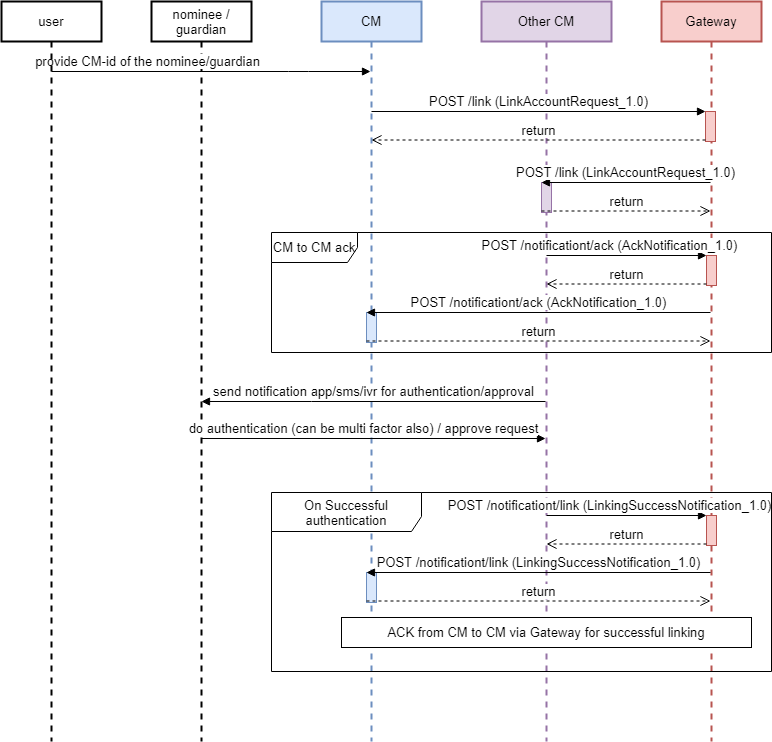

The diagram above was exported from draw.io. Its source (the exported page's mxGraphModel, read from the mxfile embedded in the PNG):
<mxGraphModel dx="1108" dy="482" grid="1" gridSize="10" guides="1" tooltips="1" connect="1" arrows="1" fold="1" page="1" pageScale="1" pageWidth="827" pageHeight="1169" math="0" shadow="0">
  <root>
    <mxCell id="0" />
    <mxCell id="1" parent="0" />
    <mxCell id="Pg_meeAKvoVhUf5l7GQy-2" value="CM to CM ack" style="shape=umlFrame;whiteSpace=wrap;html=1;width=86;height=30;fontSize=13;" parent="1" vertex="1">
      <mxGeometry x="300" y="271" width="500" height="120" as="geometry" />
    </mxCell>
    <mxCell id="ZiefCpf9B09AhcNqqk0u-1" value="nominee / guardian" style="shape=umlLifeline;perimeter=lifelinePerimeter;whiteSpace=wrap;html=1;container=1;collapsible=0;recursiveResize=0;outlineConnect=0;strokeWidth=2;fontSize=13;" parent="1" vertex="1">
      <mxGeometry x="180" y="40" width="100" height="740" as="geometry" />
    </mxCell>
    <mxCell id="ZiefCpf9B09AhcNqqk0u-2" value="CM" style="shape=umlLifeline;perimeter=lifelinePerimeter;whiteSpace=wrap;html=1;container=1;collapsible=0;recursiveResize=0;outlineConnect=0;fillColor=#dae8fc;strokeColor=#6c8ebf;strokeWidth=2;fontSize=13;" parent="1" vertex="1">
      <mxGeometry x="350" y="40" width="100" height="740" as="geometry" />
    </mxCell>
    <object label="provide CM-id of the nominee/guardian" id="ZiefCpf9B09AhcNqqk0u-3">
      <mxCell style="html=1;verticalAlign=bottom;endArrow=block;fontSize=13;" parent="1" source="-nD-5z6sPNdWuAPiSXEy-1" target="ZiefCpf9B09AhcNqqk0u-2" edge="1">
        <mxGeometry x="-0.3982" width="80" relative="1" as="geometry">
          <mxPoint x="547" y="190" as="sourcePoint" />
          <mxPoint x="627" y="190" as="targetPoint" />
          <Array as="points">
            <mxPoint x="327" y="110" />
          </Array>
          <mxPoint as="offset" />
        </mxGeometry>
      </mxCell>
    </object>
    <mxCell id="xWJ0QLUWpYkjir4_KVs1-1" value="Other CM" style="shape=umlLifeline;perimeter=lifelinePerimeter;whiteSpace=wrap;html=1;container=1;collapsible=0;recursiveResize=0;outlineConnect=0;fillColor=#e1d5e7;strokeColor=#9673a6;strokeWidth=2;fontSize=13;" parent="1" vertex="1">
      <mxGeometry x="510" y="40" width="130" height="740" as="geometry" />
    </mxCell>
    <mxCell id="rg4pJdDs99T2r-wZsHng-1" value="Gateway" style="shape=umlLifeline;perimeter=lifelinePerimeter;whiteSpace=wrap;html=1;container=1;collapsible=0;recursiveResize=0;outlineConnect=0;fillColor=#f8cecc;strokeColor=#b85450;strokeWidth=2;fontSize=13;" parent="1" vertex="1">
      <mxGeometry x="690" y="40" width="100" height="740" as="geometry" />
    </mxCell>
    <mxCell id="X7WX71Bn_7UFaAhUKWc9-55" value="send notification app/sms/ivr for authentication/approval" style="html=1;verticalAlign=bottom;endArrow=block;rounded=0;fontSize=13;" parent="1" source="xWJ0QLUWpYkjir4_KVs1-1" target="ZiefCpf9B09AhcNqqk0u-1" edge="1">
      <mxGeometry width="80" relative="1" as="geometry">
        <mxPoint x="704" y="530" as="sourcePoint" />
        <mxPoint x="207" y="530" as="targetPoint" />
        <Array as="points">
          <mxPoint x="340" y="440" />
        </Array>
      </mxGeometry>
    </mxCell>
    <mxCell id="X7WX71Bn_7UFaAhUKWc9-62" value="do authentication (can be multi factor also) / approve request" style="html=1;verticalAlign=bottom;endArrow=block;rounded=0;fontSize=13;" parent="1" edge="1" source="ZiefCpf9B09AhcNqqk0u-1">
      <mxGeometry x="-0.0572" relative="1" as="geometry">
        <mxPoint x="207" y="477" as="sourcePoint" />
        <mxPoint as="offset" />
        <mxPoint x="574" y="477" as="targetPoint" />
        <Array as="points">
          <mxPoint x="404.5" y="477" />
        </Array>
      </mxGeometry>
    </mxCell>
    <mxCell id="X7WX71Bn_7UFaAhUKWc9-65" style="edgeStyle=none;rounded=0;orthogonalLoop=1;jettySize=auto;html=1;exitX=0.5;exitY=1;exitDx=0;exitDy=0;fontSize=13;" parent="1" edge="1">
      <mxGeometry relative="1" as="geometry">
        <mxPoint x="660" y="580" as="sourcePoint" />
        <mxPoint x="660" y="580" as="targetPoint" />
      </mxGeometry>
    </mxCell>
    <mxCell id="Pg_meeAKvoVhUf5l7GQy-3" value="" style="html=1;points=[];perimeter=orthogonalPerimeter;fillColor=#e1d5e7;strokeColor=#9673a6;fontSize=13;" parent="1" vertex="1">
      <mxGeometry x="570" y="221" width="10" height="30" as="geometry" />
    </mxCell>
    <mxCell id="Pg_meeAKvoVhUf5l7GQy-4" value="" style="html=1;points=[];perimeter=orthogonalPerimeter;fillColor=#f8cecc;strokeColor=#b85450;fontSize=13;" parent="1" vertex="1">
      <mxGeometry x="734" y="150" width="10" height="30" as="geometry" />
    </mxCell>
    <mxCell id="Pg_meeAKvoVhUf5l7GQy-5" value="" style="html=1;points=[];perimeter=orthogonalPerimeter;fillColor=#f8cecc;strokeColor=#b85450;fontSize=13;" parent="1" vertex="1">
      <mxGeometry x="735" y="294" width="10" height="30" as="geometry" />
    </mxCell>
    <mxCell id="Pg_meeAKvoVhUf5l7GQy-6" value="" style="html=1;points=[];perimeter=orthogonalPerimeter;fillColor=#dae8fc;strokeColor=#6c8ebf;fontSize=13;" parent="1" vertex="1">
      <mxGeometry x="395" y="351" width="10" height="30" as="geometry" />
    </mxCell>
    <mxCell id="Pg_meeAKvoVhUf5l7GQy-7" value="&lt;span style=&quot;font-size: 13px&quot;&gt;POST /link (LinkAccountRequest_1.0)&lt;/span&gt;" style="html=1;verticalAlign=bottom;endArrow=block;entryX=0;entryY=0;fontSize=13;" parent="1" source="ZiefCpf9B09AhcNqqk0u-2" target="Pg_meeAKvoVhUf5l7GQy-4" edge="1">
      <mxGeometry relative="1" as="geometry">
        <mxPoint x="346" y="163" as="sourcePoint" />
      </mxGeometry>
    </mxCell>
    <mxCell id="Pg_meeAKvoVhUf5l7GQy-8" value="return" style="html=1;verticalAlign=bottom;endArrow=open;dashed=1;endSize=8;exitX=0;exitY=0.95;fontSize=13;" parent="1" source="Pg_meeAKvoVhUf5l7GQy-4" target="ZiefCpf9B09AhcNqqk0u-2" edge="1">
      <mxGeometry relative="1" as="geometry">
        <mxPoint x="346" y="191.5" as="targetPoint" />
      </mxGeometry>
    </mxCell>
    <mxCell id="Pg_meeAKvoVhUf5l7GQy-9" value="POST /link (LinkAccountRequest_1.0)&lt;span style=&quot;font-size: 13px&quot;&gt;&lt;br style=&quot;font-size: 13px&quot;&gt;&lt;/span&gt;" style="html=1;verticalAlign=bottom;endArrow=block;entryX=0;entryY=0;fontSize=13;" parent="1" source="rg4pJdDs99T2r-wZsHng-1" target="Pg_meeAKvoVhUf5l7GQy-3" edge="1">
      <mxGeometry relative="1" as="geometry">
        <mxPoint x="540" y="221" as="sourcePoint" />
      </mxGeometry>
    </mxCell>
    <mxCell id="Pg_meeAKvoVhUf5l7GQy-10" value="return" style="html=1;verticalAlign=bottom;endArrow=open;dashed=1;endSize=8;exitX=0;exitY=0.95;fontSize=13;" parent="1" source="Pg_meeAKvoVhUf5l7GQy-3" target="rg4pJdDs99T2r-wZsHng-1" edge="1">
      <mxGeometry relative="1" as="geometry">
        <mxPoint x="540" y="249.5" as="targetPoint" />
      </mxGeometry>
    </mxCell>
    <mxCell id="Pg_meeAKvoVhUf5l7GQy-11" value="&lt;span style=&quot;font-size: 13px;&quot;&gt;POST /notificationt/ack (AckNotification_1.0)&lt;/span&gt;" style="html=1;verticalAlign=bottom;endArrow=block;entryX=0;entryY=0;fontSize=13;" parent="1" source="rg4pJdDs99T2r-wZsHng-1" target="Pg_meeAKvoVhUf5l7GQy-6" edge="1">
      <mxGeometry relative="1" as="geometry">
        <mxPoint x="539" y="351" as="sourcePoint" />
      </mxGeometry>
    </mxCell>
    <mxCell id="Pg_meeAKvoVhUf5l7GQy-12" value="return" style="html=1;verticalAlign=bottom;endArrow=open;dashed=1;endSize=8;exitX=0;exitY=0.95;fontSize=13;" parent="1" source="Pg_meeAKvoVhUf5l7GQy-6" target="rg4pJdDs99T2r-wZsHng-1" edge="1">
      <mxGeometry relative="1" as="geometry">
        <mxPoint x="539" y="379.5" as="targetPoint" />
      </mxGeometry>
    </mxCell>
    <mxCell id="Pg_meeAKvoVhUf5l7GQy-13" value="&lt;span style=&quot;font-size: 13px;&quot;&gt;POST /notificationt/ack (AckNotification_1.0)&lt;/span&gt;" style="html=1;verticalAlign=bottom;endArrow=block;entryX=0;entryY=0;fontSize=13;" parent="1" source="xWJ0QLUWpYkjir4_KVs1-1" target="Pg_meeAKvoVhUf5l7GQy-5" edge="1">
      <mxGeometry x="-0.2169" relative="1" as="geometry">
        <mxPoint x="699" y="294" as="sourcePoint" />
        <mxPoint as="offset" />
      </mxGeometry>
    </mxCell>
    <mxCell id="Pg_meeAKvoVhUf5l7GQy-14" value="return" style="html=1;verticalAlign=bottom;endArrow=open;dashed=1;endSize=8;exitX=0;exitY=0.95;fontSize=13;" parent="1" source="Pg_meeAKvoVhUf5l7GQy-5" target="xWJ0QLUWpYkjir4_KVs1-1" edge="1">
      <mxGeometry relative="1" as="geometry">
        <mxPoint x="699" y="322.5" as="targetPoint" />
      </mxGeometry>
    </mxCell>
    <mxCell id="Pg_meeAKvoVhUf5l7GQy-15" value="On Successful authentication" style="shape=umlFrame;whiteSpace=wrap;html=1;width=150;height=39;fontSize=13;" parent="1" vertex="1">
      <mxGeometry x="300" y="531" width="500" height="179" as="geometry" />
    </mxCell>
    <mxCell id="Pg_meeAKvoVhUf5l7GQy-16" value="" style="html=1;points=[];perimeter=orthogonalPerimeter;fillColor=#f8cecc;strokeColor=#b85450;fontSize=13;" parent="1" vertex="1">
      <mxGeometry x="735" y="554" width="10" height="30" as="geometry" />
    </mxCell>
    <mxCell id="Pg_meeAKvoVhUf5l7GQy-17" value="" style="html=1;points=[];perimeter=orthogonalPerimeter;fillColor=#dae8fc;strokeColor=#6c8ebf;fontSize=13;" parent="1" vertex="1">
      <mxGeometry x="395" y="611" width="10" height="30" as="geometry" />
    </mxCell>
    <mxCell id="Pg_meeAKvoVhUf5l7GQy-18" value="&lt;span style=&quot;font-size: 13px&quot;&gt;POST /notificationt/link (LinkingSuccessNotification_1.0)&lt;/span&gt;" style="html=1;verticalAlign=bottom;endArrow=block;entryX=0;entryY=0;fontSize=13;" parent="1" target="Pg_meeAKvoVhUf5l7GQy-17" edge="1">
      <mxGeometry relative="1" as="geometry">
        <mxPoint x="739" y="611" as="sourcePoint" />
      </mxGeometry>
    </mxCell>
    <mxCell id="Pg_meeAKvoVhUf5l7GQy-19" value="return" style="html=1;verticalAlign=bottom;endArrow=open;dashed=1;endSize=8;exitX=0;exitY=0.95;fontSize=13;" parent="1" source="Pg_meeAKvoVhUf5l7GQy-17" edge="1">
      <mxGeometry relative="1" as="geometry">
        <mxPoint x="739" y="639.5" as="targetPoint" />
      </mxGeometry>
    </mxCell>
    <mxCell id="Pg_meeAKvoVhUf5l7GQy-20" value="&lt;span style=&quot;font-size: 13px&quot;&gt;POST /notificationt/link (LinkingSuccessNotification_1.0)&lt;/span&gt;" style="html=1;verticalAlign=bottom;endArrow=block;entryX=0;entryY=0;fontSize=13;" parent="1" target="Pg_meeAKvoVhUf5l7GQy-16" edge="1">
      <mxGeometry x="-0.2169" relative="1" as="geometry">
        <mxPoint x="575" y="554" as="sourcePoint" />
        <mxPoint as="offset" />
      </mxGeometry>
    </mxCell>
    <mxCell id="Pg_meeAKvoVhUf5l7GQy-21" value="return" style="html=1;verticalAlign=bottom;endArrow=open;dashed=1;endSize=8;exitX=0;exitY=0.95;fontSize=13;" parent="1" source="Pg_meeAKvoVhUf5l7GQy-16" edge="1">
      <mxGeometry relative="1" as="geometry">
        <mxPoint x="575" y="582.5" as="targetPoint" />
      </mxGeometry>
    </mxCell>
    <mxCell id="Pg_meeAKvoVhUf5l7GQy-23" value="ACK from CM to CM via Gateway for successful linking" style="rounded=0;whiteSpace=wrap;html=1;fontSize=13;strokeColor=#000000;" parent="1" vertex="1">
      <mxGeometry x="370" y="656" width="410" height="30" as="geometry" />
    </mxCell>
    <mxCell id="-nD-5z6sPNdWuAPiSXEy-1" value="user" style="shape=umlLifeline;perimeter=lifelinePerimeter;whiteSpace=wrap;html=1;container=1;collapsible=0;recursiveResize=0;outlineConnect=0;strokeWidth=2;fontSize=13;" vertex="1" parent="1">
      <mxGeometry x="30" y="40" width="100" height="740" as="geometry" />
    </mxCell>
  </root>
</mxGraphModel>